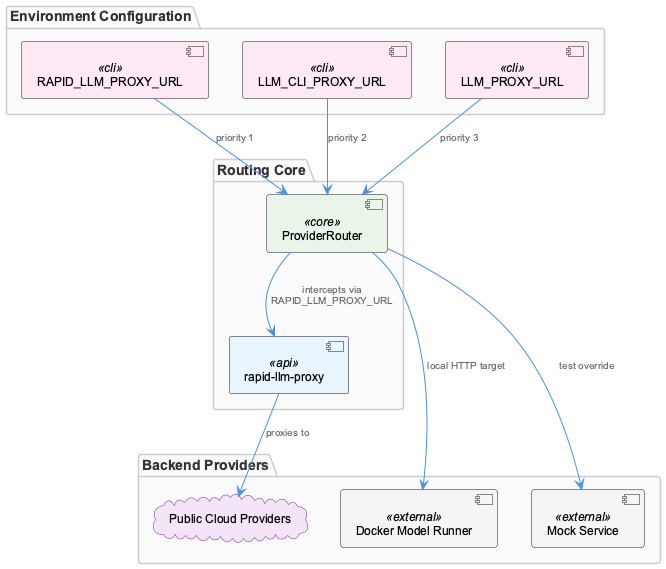

The diagram above was rendered by PlantUML. Its source (embedded in the PNG):
@startuml
!include /Users/Q284340/Agentic/coding/docs/puml/_standard-style.puml

package "Environment Configuration" {
    component "RAPID_LLM_PROXY_URL" as rapid_env <<cli>>
    component "LLM_CLI_PROXY_URL" as cli_env <<cli>>
    component "LLM_PROXY_URL" as proxy_env <<cli>>
}

package "Routing Core" {
    component "ProviderRouter" as router <<core>>
    component "rapid-llm-proxy" as middleware <<api>>
}

package "Backend Providers" {
    cloud "Public Cloud Providers" as cloud_providers
    component "Docker Model Runner" as dmr <<external>>
    component "Mock Service" as mock <<external>>
}

rapid_env --> router : "priority 1"
cli_env --> router : "priority 2"
proxy_env --> router : "priority 3"

router --> middleware : "intercepts via\nRAPID_LLM_PROXY_URL"
middleware --> cloud_providers : "proxies to"
router --> dmr : "local HTTP target"
router --> mock : "test override"

@enduml